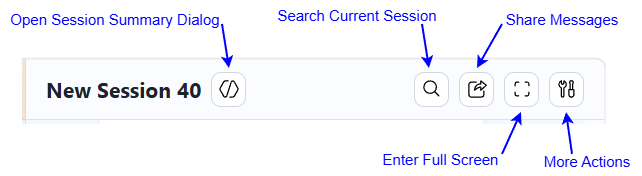

The diagram above was exported from draw.io. Its source (the exported page's mxGraphModel, read from the mxfile embedded in the PNG):
<mxGraphModel dx="874" dy="550" grid="1" gridSize="10" guides="1" tooltips="1" connect="1" arrows="1" fold="1" page="1" pageScale="1" pageWidth="827" pageHeight="1169" math="0" shadow="0">
  <root>
    <mxCell id="0" />
    <mxCell id="1" parent="0" />
    <mxCell id="zzX4PFrWS_r0UhQ4j9R0-2" parent="1" style="shape=image;aspect=fixed;image=data:image/png,(base64 omitted: 8472 chars);" value="" vertex="1">
      <mxGeometry height="70" width="586" x="90" y="210" as="geometry" />
    </mxCell>
    <mxCell id="aFdCikE48W4sRYoZWLQH-1" parent="1" style="text;html=1;whiteSpace=wrap;strokeColor=none;fillColor=none;align=center;verticalAlign=middle;rounded=0;fontSize=15;fontColor=#0000FF;" value="Open Session Summary Dialog" vertex="1">
      <mxGeometry height="30" width="230" x="68" y="160" as="geometry" />
    </mxCell>
    <mxCell id="aFdCikE48W4sRYoZWLQH-3" edge="1" parent="1" style="endArrow=classic;html=1;rounded=0;entryX=0.5;entryY=0;entryDx=0;entryDy=0;strokeColor=#0000FF;strokeWidth=2;" value="">
      <mxGeometry height="50" relative="1" width="50" as="geometry">
        <mxPoint x="290" y="180" as="sourcePoint" />
        <mxPoint x="297" y="224" as="targetPoint" />
      </mxGeometry>
    </mxCell>
    <mxCell id="aFdCikE48W4sRYoZWLQH-5" parent="1" style="text;html=1;whiteSpace=wrap;strokeColor=none;fillColor=none;align=center;verticalAlign=middle;rounded=0;fontSize=15;fontColor=#0000FF;" value="Search Current Session" vertex="1">
      <mxGeometry height="30" width="170" x="340" y="156" as="geometry" />
    </mxCell>
    <mxCell id="aFdCikE48W4sRYoZWLQH-6" edge="1" parent="1" style="endArrow=classic;html=1;rounded=0;entryX=0.5;entryY=0;entryDx=0;entryDy=0;strokeColor=#0000FF;strokeWidth=2;" value="">
      <mxGeometry height="50" relative="1" width="50" as="geometry">
        <mxPoint x="490" y="180" as="sourcePoint" />
        <mxPoint x="497" y="224" as="targetPoint" />
      </mxGeometry>
    </mxCell>
    <mxCell id="aFdCikE48W4sRYoZWLQH-8" edge="1" parent="1" style="endArrow=classic;html=1;rounded=0;entryX=0.5;entryY=0;entryDx=0;entryDy=0;strokeColor=#0000FF;strokeWidth=2;" value="">
      <mxGeometry height="50" relative="1" width="50" as="geometry">
        <mxPoint x="570" y="180" as="sourcePoint" />
        <mxPoint x="545" y="224" as="targetPoint" />
      </mxGeometry>
    </mxCell>
    <mxCell id="aFdCikE48W4sRYoZWLQH-9" parent="1" style="text;html=1;whiteSpace=wrap;strokeColor=none;fillColor=none;align=center;verticalAlign=middle;rounded=0;fontSize=15;fontColor=#0000FF;" value="Share Messages" vertex="1">
      <mxGeometry height="30" width="120" x="570" y="160" as="geometry" />
    </mxCell>
    <mxCell id="aFdCikE48W4sRYoZWLQH-12" edge="1" parent="1" style="endArrow=classic;html=1;rounded=0;entryX=0.5;entryY=1;entryDx=0;entryDy=0;strokeColor=#0000FF;strokeWidth=2;" value="">
      <mxGeometry height="50" relative="1" width="50" as="geometry">
        <mxPoint x="570" y="310" as="sourcePoint" />
        <mxPoint x="589" y="268" as="targetPoint" />
      </mxGeometry>
    </mxCell>
    <mxCell id="aFdCikE48W4sRYoZWLQH-13" edge="1" parent="1" style="endArrow=classic;html=1;rounded=0;entryX=0.5;entryY=1;entryDx=0;entryDy=0;strokeColor=#0000FF;strokeWidth=2;" value="">
      <mxGeometry height="50" relative="1" width="50" as="geometry">
        <mxPoint x="640" y="310" as="sourcePoint" />
        <mxPoint x="634" y="268" as="targetPoint" />
      </mxGeometry>
    </mxCell>
    <mxCell id="aFdCikE48W4sRYoZWLQH-14" parent="1" style="text;html=1;whiteSpace=wrap;strokeColor=none;fillColor=none;align=center;verticalAlign=middle;rounded=0;fontSize=15;fontColor=#0000FF;" value="Enter Full Screen" vertex="1">
      <mxGeometry height="30" width="135" x="441" y="300" as="geometry" />
    </mxCell>
    <mxCell id="aFdCikE48W4sRYoZWLQH-15" parent="1" style="text;html=1;whiteSpace=wrap;strokeColor=none;fillColor=none;align=center;verticalAlign=middle;rounded=0;fontSize=15;fontColor=#0000FF;" value="More Actions" vertex="1">
      <mxGeometry height="30" width="110" x="600" y="302" as="geometry" />
    </mxCell>
  </root>
</mxGraphModel>